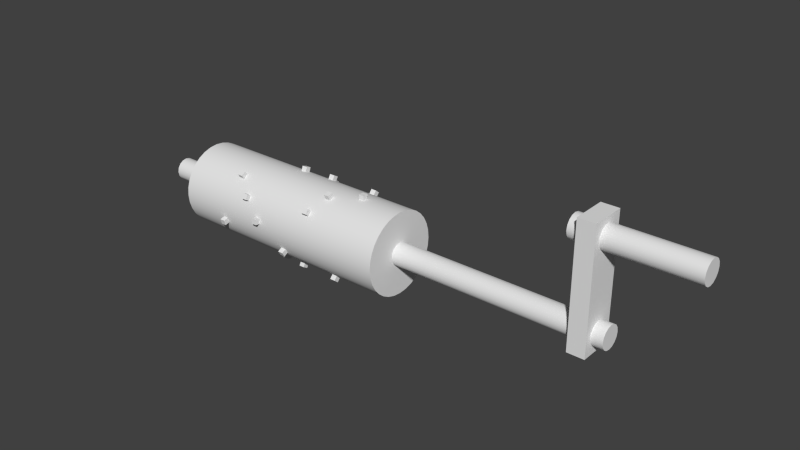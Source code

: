 # Source: arm.blend  (saved by Blender 2.76.0; exported with 4.5.12 LTS)
import bpy
from mathutils import Matrix  # noqa: F401  (used for matrix-valued properties, if any)

bpy.ops.wm.read_factory_settings(use_empty=True)
scene = bpy.context.scene
scene.name = 'Scene'

# ---- collections
col_collection_1 = bpy.data.collections.new('Collection 1'); scene.collection.children.link(col_collection_1)

# ---- node groups
ng_auto_smooth = bpy.data.node_groups.new('Auto Smooth', 'GeometryNodeTree')
_s = ng_auto_smooth.interface.new_socket(name='Geometry', in_out='OUTPUT', socket_type='NodeSocketGeometry')
_s = ng_auto_smooth.interface.new_socket(name='Geometry', in_out='INPUT', socket_type='NodeSocketGeometry')
_s = ng_auto_smooth.interface.new_socket(name='Angle', in_out='INPUT', socket_type='NodeSocketFloat')
_s.subtype = 'ANGLE'
_s.min_value = 0.0
_s.max_value = 3.142
ng_auto_smooth.is_modifier = True
_N = ng_auto_smooth.nodes; _L = ng_auto_smooth.links
n0 = _N.new('NodeGroupOutput'); n0.name = 'Group Output'; n0.location = (480, -100)
n1 = _N.new('NodeGroupInput'); n1.name = 'Group Input'; n1.location = (-420, -300)
n2 = _N.new('NodeGroupInput'); n2.name = 'Group Input.001'; n2.location = (-60, -100)
n3 = _N.new('GeometryNodeSetShadeSmooth'); n3.name = 'Set Shade Smooth'; n3.location = (120, -100)
n3.domain = 'EDGE'
n4 = _N.new('GeometryNodeSetShadeSmooth'); n4.name = 'Set Shade Smooth.001'; n4.location = (300, -100)
n5 = _N.new('GeometryNodeInputMeshEdgeAngle'); n5.name = 'Edge Angle'; n5.location = (-420, -220)
n6 = _N.new('GeometryNodeInputEdgeSmooth'); n6.name = 'Is Edge Smooth'; n6.location = (-60, -160)
n7 = _N.new('GeometryNodeInputShadeSmooth'); n7.name = 'Is Face Smooth'; n7.location = (-240, -340)
n8 = _N.new('FunctionNodeBooleanMath'); n8.name = 'Boolean Math'; n8.location = (-60, -220)
n9 = _N.new('FunctionNodeCompare'); n9.name = 'Compare'; n9.location = (-240, -180)
n9.operation = 'LESS_EQUAL'
_L.new(n5.outputs[0], n9.inputs[0])
_L.new(n4.outputs[0], n0.inputs[0])
_L.new(n1.outputs[1], n9.inputs[1])
_L.new(n9.outputs[0], n8.inputs[0])
_L.new(n7.outputs[0], n8.inputs[1])
_L.new(n2.outputs[0], n3.inputs[0])
_L.new(n6.outputs[0], n3.inputs[1])
_L.new(n3.outputs[0], n4.inputs[0])
_L.new(n8.outputs[0], n3.inputs[2])
n0.is_active_output = True

# ---- world
world_world = bpy.data.worlds.new('World'); scene.world = world_world
world_world.color = (0.05088, 0.05088, 0.05088)
world_world.use_sun_shadow = False
world_world.sun_shadow_jitter_overblur = 0.0
world_world.cycles.sampling_method = 'MANUAL'
world_world.cycles.sample_map_resolution = 256

# ---- meshes
me_cylinder_001 = bpy.data.meshes.new('Cylinder.001')
me_cylinder_001.from_pydata([(1.916e-07, 0.2, -2.3), (-1.755e-07, 0.2, 6.5), (0.07654, 0.1848, -2.3), (0.07654, 0.1848, 6.5), (0.1414, 0.1414, -2.3), (0.1414, 0.1414, 6.5), (0.1848, 0.07654, -2.3), (0.1848, 0.07654, 6.5), (0.2, -2.662e-08, -2.3), (0.2, -2.662e-08, 6.5), (0.1848, -0.07654, -2.3), (0.1848, -0.07654, 6.5), (0.1414, -0.1414, -2.3), (0.1414, -0.1414, 6.5), (0.07654, -0.1848, -2.3), (0.07654, -0.1848, 6.5), (2.218e-07, -0.2, -2.3), (-1.453e-07, -0.2, 6.5), (-0.07654, -0.1848, -2.3), (-0.07654, -0.1848, 6.5), (-0.1414, -0.1414, -2.3), (-0.1414, -0.1414, 6.5), (-0.1848, -0.07654, -2.3), (-0.1848, -0.07654, 6.5), (-0.2, -1.55e-08, -2.3), (-0.2, -1.55e-08, 6.5), (-0.1848, 0.07654, -2.3), (-0.1848, 0.07654, 6.5), (-0.1414, 0.1414, -2.3), (-0.1414, 0.1414, 6.5), (-0.07654, 0.1848, -2.3), (-0.07654, 0.1848, 6.5), (0.3, -0.3, 6.0), (-1.8, -0.3, 6.0), (0.3, 0.3, 6.0), (-1.8, 0.3, 6.0), (0.3, -0.3, 6.3), (-1.8, -0.3, 6.3), (0.3, 0.3, 6.3), (-1.8, 0.3, 6.3), (-1.5, 0.2, 5.8), (-1.5, 0.2, 7.8), (-1.423, 0.1848, 5.8), (-1.423, 0.1848, 7.8), (-1.359, 0.1414, 5.8), (-1.359, 0.1414, 7.8), (-1.315, 0.07654, 5.8), (-1.315, 0.07654, 7.8), (-1.3, -2.662e-08, 5.8), (-1.3, -2.662e-08, 7.8), (-1.315, -0.07654, 5.8), (-1.315, -0.07654, 7.8), (-1.359, -0.1414, 5.8), (-1.359, -0.1414, 7.8), (-1.423, -0.1848, 5.8), (-1.423, -0.1848, 7.8), (-1.5, -0.2, 5.8), (-1.5, -0.2, 7.8), (-1.577, -0.1848, 5.8), (-1.577, -0.1848, 7.8), (-1.641, -0.1414, 5.8), (-1.641, -0.1414, 7.8), (-1.685, -0.07654, 5.8), (-1.685, -0.07654, 7.8), (-1.7, -1.55e-08, 5.8), (-1.7, -1.55e-08, 7.8), (-1.685, 0.07654, 5.8), (-1.685, 0.07654, 7.8), (-1.641, 0.1414, 5.8), (-1.641, 0.1414, 7.8), (-1.577, 0.1848, 5.8), (-1.577, 0.1848, 7.8)], [], [(0, 1, 3, 2), (2, 3, 5, 4), (4, 5, 7, 6), (6, 7, 9, 8), (8, 9, 11, 10), (10, 11, 13, 12), (12, 13, 15, 14), (14, 15, 17, 16), (16, 17, 19, 18), (18, 19, 21, 20), (20, 21, 23, 22), (22, 23, 25, 24), (24, 25, 27, 26), (26, 27, 29, 28), (3, 1, 31, 29, 27, 25, 23, 21, 19, 17, 15, 13, 11, 9, 7, 5), (30, 31, 1, 0), (28, 29, 31, 30), (0, 2, 4, 6, 8, 10, 12, 14, 16, 18, 20, 22, 24, 26, 28, 30), (33, 35, 34, 32), (35, 39, 38, 34), (39, 37, 36, 38), (37, 33, 32, 36), (32, 34, 38, 36), (37, 39, 35, 33), (40, 41, 43, 42), (42, 43, 45, 44), (44, 45, 47, 46), (46, 47, 49, 48), (48, 49, 51, 50), (50, 51, 53, 52), (52, 53, 55, 54), (54, 55, 57, 56), (56, 57, 59, 58), (58, 59, 61, 60), (60, 61, 63, 62), (62, 63, 65, 64), (64, 65, 67, 66), (66, 67, 69, 68), (43, 41, 71, 69, 67, 65, 63, 61, 59, 57, 55, 53, 51, 49, 47, 45), (70, 71, 41, 40), (68, 69, 71, 70), (40, 42, 44, 46, 48, 50, 52, 54, 56, 58, 60, 62, 64, 66, 68, 70)])
me_cylinder_001.polygons.foreach_set('use_smooth', [True] * 42)
me_cylinder_001.use_remesh_preserve_volume = False
me_cylinder_001.use_remesh_preserve_attributes = False
me_cylinder_001.use_mirror_vertex_groups = False
me_cylinder_001.update()
me_cylinder = bpy.data.meshes.new('Cylinder')
me_cylinder.from_pydata([(-1.917e-07, 1.0, -1.985), (5.523e-07, 1.0, 3.836), (0.1951, 0.9808, -1.985), (0.1951, 0.9808, 3.836), (0.3827, 0.9239, -1.985), (0.3827, 0.9239, 3.836), (0.5556, 0.8315, -1.985), (0.5556, 0.8315, 3.836), (0.7071, 0.7071, -1.985), (0.7071, 0.7071, 3.836), (0.8315, 0.5556, -1.985), (0.8315, 0.5556, 3.836), (0.9239, 0.3827, -1.985), (0.9239, 0.3827, 3.836), (0.9808, 0.1951, -1.985), (0.9808, 0.1951, 3.836), (1.0, 2.078e-07, -1.985), (1.0, -3.056e-07, 3.836), (0.9808, -0.1951, -1.985), (0.9808, -0.1951, 3.836), (0.9239, -0.3827, -1.985), (0.9239, -0.3827, 3.836), (0.8315, -0.5556, -1.985), (0.8315, -0.5556, 3.836), (0.7071, -0.7071, -1.985), (0.7071, -0.7071, 3.836), (0.5556, -0.8315, -1.985), (0.5556, -0.8315, 3.836), (0.3827, -0.9239, -1.985), (0.3827, -0.9239, 3.836), (0.1951, -0.9808, -1.985), (0.1951, -0.9808, 3.836), (-5.175e-07, -1.0, -1.985), (2.264e-07, -1.0, 3.836), (-0.1951, -0.9808, -1.985), (-0.1951, -0.9808, 3.836), (-0.3827, -0.9239, -1.985), (-0.3827, -0.9239, 3.836), (-0.5556, -0.8315, -1.985), (-0.5556, -0.8315, 3.836), (-0.7071, -0.7071, -1.985), (-0.7071, -0.7071, 3.836), (-0.8315, -0.5556, -1.985), (-0.8315, -0.5556, 3.836), (-0.9239, -0.3827, -1.985), (-0.9239, -0.3827, 3.836), (-0.9808, -0.1951, -1.985), (-0.9808, -0.1951, 3.836), (-1.0, 1.098e-06, -1.985), (-1.0, 5.845e-07, 3.836), (-0.9808, 0.1951, -1.985), (-0.9808, 0.1951, 3.836), (-0.9239, 0.3827, -1.985), (-0.9239, 0.3827, 3.836), (-0.8315, 0.5556, -1.985), (-0.8315, 0.5556, 3.836), (-0.7071, 0.7071, -1.985), (-0.7071, 0.7071, 3.836), (-0.5556, 0.8315, -1.985), (-0.5556, 0.8315, 3.836), (-0.3827, 0.9239, -1.985), (-0.3827, 0.9239, 3.836), (-0.1951, 0.9808, -1.985), (-0.1951, 0.9808, 3.836), (0.6141, 0.9319, -0.06588), (-0.5, -0.9978, -0.06588), (0.5, 0.9978, -0.06588), (-0.6141, -0.9319, -0.06588), (0.6141, 0.9319, 0.06588), (-0.5, -0.9978, 0.06588), (0.5, 0.9978, 0.06588), (-0.6141, -0.9319, 0.06588), (-1.024, 0.4429, 0.6319), (1.069, -0.3191, 0.6319), (-1.069, 0.3191, 0.6319), (1.024, -0.4429, 0.6319), (-1.024, 0.4429, 0.7637), (1.069, -0.3191, 0.7637), (-1.069, 0.3191, 0.7637), (1.024, -0.4429, 0.7637), (-0.9319, 0.6141, 1.33), (0.9978, -0.5, 1.33), (-0.9978, 0.5, 1.33), (0.9319, -0.6141, 1.33), (-0.9319, 0.6141, 1.461), (0.9978, -0.5, 1.461), (-0.9978, 0.5, 1.461), (0.9319, -0.6141, 1.461), (-1.069, -0.3191, 2.028), (1.024, 0.4429, 2.028), (-1.024, -0.4429, 2.028), (1.069, 0.3191, 2.028), (-1.069, -0.3191, 2.159), (1.024, 0.4429, 2.159), (-1.024, -0.4429, 2.159), (1.069, 0.3191, 2.159), (1.114, -0.06588, 2.725), (-1.114, -0.06588, 2.725), (1.114, 0.06588, 2.725), (-1.114, 0.06588, 2.725), (1.114, -0.06588, 2.857), (-1.114, -0.06588, 2.857), (1.114, 0.06588, 2.857), (-1.114, 0.06588, 2.857), (-0.2247, 1.093, -0.7637), (0.352, -1.059, -0.7637), (-0.352, 1.059, -0.7637), (0.2247, -1.093, -0.7637), (-0.2247, 1.093, -0.6319), (0.352, -1.059, -0.6319), (-0.352, 1.059, -0.6319), (0.2247, -1.093, -0.6319), (0.9504, 0.585, -0.4846), (-0.8748, -0.693, -0.4846), (0.8748, 0.693, -0.4846), (-0.9504, -0.585, -0.4846), (0.9504, 0.585, -0.3528), (-0.8748, -0.693, -0.3528), (0.8748, 0.693, -0.3528), (-0.9504, -0.585, -0.3528), (-0.1627, -1.104, 0.3528), (0.03147, 1.116, 0.3528), (-0.03147, -1.116, 0.3528), (0.1627, 1.104, 0.3528), (-0.1627, -1.104, 0.4846), (0.03147, 1.116, 0.4846), (-0.03147, -1.116, 0.4846), (0.1627, 1.104, 0.4846), (-0.5, 0.9978, 1.051), (0.6141, -0.9319, 1.051), (-0.6141, 0.9319, 1.051), (0.5, -0.9978, 1.051), (-0.5, 0.9978, 1.182), (0.6141, -0.9319, 1.182), (-0.6141, 0.9319, 1.182), (0.5, -0.9978, 1.182), (-0.7666, -0.8111, 1.748), (0.6656, 0.8958, 1.748), (-0.6656, -0.8958, 1.748), (0.7666, 0.8111, 1.748), (-0.7666, -0.8111, 1.88), (0.6656, 0.8958, 1.88), (-0.6656, -0.8958, 1.88), (0.7666, 0.8111, 1.88), (0.8111, -0.7666, 2.446), (-0.8958, 0.6656, 2.446), (0.8958, -0.6656, 2.446), (-0.8111, 0.7666, 2.446), (0.8111, -0.7666, 2.578), (-0.8958, 0.6656, 2.578), (0.8958, -0.6656, 2.578), (-0.8111, 0.7666, 2.578)], [], [(0, 1, 3, 2), (2, 3, 5, 4), (4, 5, 7, 6), (6, 7, 9, 8), (8, 9, 11, 10), (10, 11, 13, 12), (12, 13, 15, 14), (14, 15, 17, 16), (16, 17, 19, 18), (18, 19, 21, 20), (20, 21, 23, 22), (22, 23, 25, 24), (24, 25, 27, 26), (26, 27, 29, 28), (28, 29, 31, 30), (30, 31, 33, 32), (32, 33, 35, 34), (34, 35, 37, 36), (36, 37, 39, 38), (38, 39, 41, 40), (40, 41, 43, 42), (42, 43, 45, 44), (44, 45, 47, 46), (46, 47, 49, 48), (48, 49, 51, 50), (50, 51, 53, 52), (52, 53, 55, 54), (54, 55, 57, 56), (56, 57, 59, 58), (58, 59, 61, 60), (3, 1, 63, 61, 59, 57, 55, 53, 51, 49, 47, 45, 43, 41, 39, 37, 35, 33, 31, 29, 27, 25, 23, 21, 19, 17, 15, 13, 11, 9, 7, 5), (62, 63, 1, 0), (60, 61, 63, 62), (0, 2, 4, 6, 8, 10, 12, 14, 16, 18, 20, 22, 24, 26, 28, 30, 32, 34, 36, 38, 40, 42, 44, 46, 48, 50, 52, 54, 56, 58, 60, 62), (65, 67, 66, 64), (67, 71, 70, 66), (71, 69, 68, 70), (69, 65, 64, 68), (64, 66, 70, 68), (69, 71, 67, 65), (73, 75, 74, 72), (75, 79, 78, 74), (79, 77, 76, 78), (77, 73, 72, 76), (72, 74, 78, 76), (77, 79, 75, 73), (81, 83, 82, 80), (83, 87, 86, 82), (87, 85, 84, 86), (85, 81, 80, 84), (80, 82, 86, 84), (85, 87, 83, 81), (89, 91, 90, 88), (91, 95, 94, 90), (95, 93, 92, 94), (93, 89, 88, 92), (88, 90, 94, 92), (93, 95, 91, 89), (97, 99, 98, 96), (99, 103, 102, 98), (103, 101, 100, 102), (101, 97, 96, 100), (96, 98, 102, 100), (101, 103, 99, 97), (105, 107, 106, 104), (107, 111, 110, 106), (111, 109, 108, 110), (109, 105, 104, 108), (104, 106, 110, 108), (109, 111, 107, 105), (113, 115, 114, 112), (115, 119, 118, 114), (119, 117, 116, 118), (117, 113, 112, 116), (112, 114, 118, 116), (117, 119, 115, 113), (121, 123, 122, 120), (123, 127, 126, 122), (127, 125, 124, 126), (125, 121, 120, 124), (120, 122, 126, 124), (125, 127, 123, 121), (129, 131, 130, 128), (131, 135, 134, 130), (135, 133, 132, 134), (133, 129, 128, 132), (128, 130, 134, 132), (133, 135, 131, 129), (137, 139, 138, 136), (139, 143, 142, 138), (143, 141, 140, 142), (141, 137, 136, 140), (136, 138, 142, 140), (141, 143, 139, 137), (145, 147, 146, 144), (147, 151, 150, 146), (151, 149, 148, 150), (149, 145, 144, 148), (144, 146, 150, 148), (149, 151, 147, 145)])
me_cylinder.polygons.foreach_set('use_smooth', [True] * 100)
me_cylinder.use_remesh_preserve_volume = False
me_cylinder.use_remesh_preserve_attributes = False
me_cylinder.use_mirror_vertex_groups = False
me_cylinder.update()

# ---- objects
ob_cylinder_001 = bpy.data.objects.new('Cylinder.001', me_cylinder_001)
ob_cylinder = bpy.data.objects.new('Cylinder', me_cylinder)

# ---- transforms, parenting, visibility, modifiers, constraints
ob_cylinder_001.location = (0.0, 0.0, 0.0)
ob_cylinder_001.rotation_euler = (0.0, 1.571, 0.0)
ob_cylinder_001.lineart.crease_threshold = 0.0
_m = ob_cylinder_001.modifiers.new('Auto Smooth', 'NODES')
_m.node_group = ng_auto_smooth
_gi = [s.identifier for s in ng_auto_smooth.interface.items_tree if s.item_type == 'SOCKET' and s.in_out == 'INPUT']
_m[_gi[1]] = 0.5236  # Angle
ob_cylinder.location = (0.0, 0.0, 0.0)
ob_cylinder.rotation_euler = (-1.344e-07, 1.571, 0.0)
ob_cylinder.scale = (0.7165, 0.7165, 0.7165)
ob_cylinder.lineart.crease_threshold = 0.0
_m = ob_cylinder.modifiers.new('Auto Smooth', 'NODES')
_m.node_group = ng_auto_smooth
_gi = [s.identifier for s in ng_auto_smooth.interface.items_tree if s.item_type == 'SOCKET' and s.in_out == 'INPUT']
_m[_gi[1]] = 0.5236  # Angle

# ---- collection membership
col_collection_1.objects.link(ob_cylinder_001)
col_collection_1.objects.link(ob_cylinder)

# ---- scene / render settings (as saved in the file)
scene.frame_start = 1; scene.frame_end = 250; scene.frame_set(1)
scene.render.engine = 'BLENDER_EEVEE_NEXT'
scene.render.resolution_percentage = 50
scene.render.dither_intensity = 0.0
scene.cycles.use_denoising = False
scene.cycles.samples = 10
scene.cycles.sampling_pattern = 'TABULATED_SOBOL'
scene.cycles.light_sampling_threshold = 0.0
scene.cycles.use_adaptive_sampling = False
scene.cycles.use_light_tree = False
scene.cycles.blur_glossy = 0.0
scene.cycles.pixel_filter_type = 'GAUSSIAN'
scene.cycles.sample_clamp_indirect = 0.0
scene.view_settings.view_transform = 'Standard'
bpy.context.view_layer.update()

# ---- added for rendering (the .blend has no active camera and no usable light): camera, sun
cam_auto = bpy.data.cameras.new('AutoCamera')
cam_auto.lens = 50.0
cam_auto.sensor_width = 36.0
cam_auto.clip_end = 1000.0
ob_auto_camera = bpy.data.objects.new('AutoCamera', cam_auto)
scene.collection.objects.link(ob_auto_camera)
ob_auto_camera.location = (12.5118, -11.7141, 8.31026)
ob_auto_camera.rotation_euler = (1.09748, -7.21219e-08, 0.694738)
scene.camera = ob_auto_camera
light_auto_sun = bpy.data.lights.new('AutoSun', 'SUN')
light_auto_sun.energy = 3.0
light_auto_sun.angle = 0.0523599
ob_auto_sun = bpy.data.objects.new('AutoSun', light_auto_sun)
scene.collection.objects.link(ob_auto_sun)
ob_auto_sun.rotation_euler = (0.872665, 0.174533, 0.523599)
bpy.context.view_layer.update()
